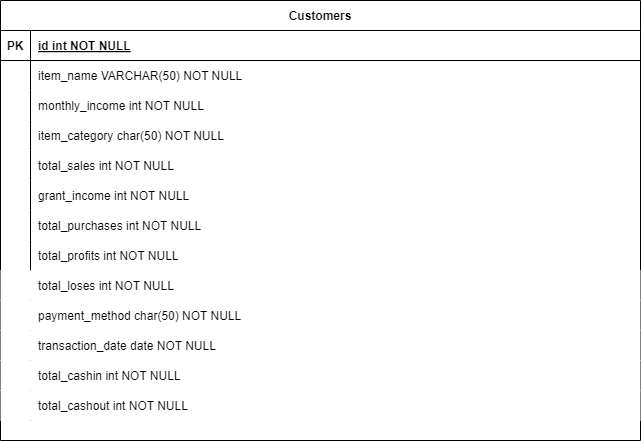

The diagram above was exported from draw.io. Its source (the exported page's mxGraphModel, read from the mxfile embedded in the PNG):
<mxGraphModel dx="1092" dy="444" grid="1" gridSize="10" guides="1" tooltips="1" connect="1" arrows="1" fold="1" page="1" pageScale="1" pageWidth="850" pageHeight="1100" math="0" shadow="0" extFonts="Permanent Marker^https://fonts.googleapis.com/css?family=Permanent+Marker">
  <root>
    <mxCell id="0" />
    <mxCell id="1" parent="0" />
    <mxCell id="C-vyLk0tnHw3VtMMgP7b-23" value="Customers" style="shape=table;startSize=30;container=1;collapsible=1;childLayout=tableLayout;fixedRows=1;rowLines=0;fontStyle=1;align=center;resizeLast=1;" parent="1" vertex="1">
      <mxGeometry x="105" y="80" width="640" height="440" as="geometry" />
    </mxCell>
    <mxCell id="C-vyLk0tnHw3VtMMgP7b-24" value="" style="shape=partialRectangle;collapsible=0;dropTarget=0;pointerEvents=0;fillColor=none;points=[[0,0.5],[1,0.5]];portConstraint=eastwest;top=0;left=0;right=0;bottom=1;" parent="C-vyLk0tnHw3VtMMgP7b-23" vertex="1">
      <mxGeometry y="30" width="640" height="30" as="geometry" />
    </mxCell>
    <mxCell id="C-vyLk0tnHw3VtMMgP7b-25" value="PK" style="shape=partialRectangle;overflow=hidden;connectable=0;fillColor=none;top=0;left=0;bottom=0;right=0;fontStyle=1;" parent="C-vyLk0tnHw3VtMMgP7b-24" vertex="1">
      <mxGeometry width="30" height="30" as="geometry">
        <mxRectangle width="30" height="30" as="alternateBounds" />
      </mxGeometry>
    </mxCell>
    <mxCell id="C-vyLk0tnHw3VtMMgP7b-26" value="id int NOT NULL " style="shape=partialRectangle;overflow=hidden;connectable=0;fillColor=none;top=0;left=0;bottom=0;right=0;align=left;spacingLeft=6;fontStyle=5;" parent="C-vyLk0tnHw3VtMMgP7b-24" vertex="1">
      <mxGeometry x="30" width="610" height="30" as="geometry">
        <mxRectangle width="610" height="30" as="alternateBounds" />
      </mxGeometry>
    </mxCell>
    <mxCell id="C-vyLk0tnHw3VtMMgP7b-27" value="" style="shape=partialRectangle;collapsible=0;dropTarget=0;pointerEvents=0;fillColor=none;points=[[0,0.5],[1,0.5]];portConstraint=eastwest;top=0;left=0;right=0;bottom=0;" parent="C-vyLk0tnHw3VtMMgP7b-23" vertex="1">
      <mxGeometry y="60" width="640" height="30" as="geometry" />
    </mxCell>
    <mxCell id="C-vyLk0tnHw3VtMMgP7b-28" value="" style="shape=partialRectangle;overflow=hidden;connectable=0;fillColor=none;top=0;left=0;bottom=0;right=0;" parent="C-vyLk0tnHw3VtMMgP7b-27" vertex="1">
      <mxGeometry width="30" height="30" as="geometry">
        <mxRectangle width="30" height="30" as="alternateBounds" />
      </mxGeometry>
    </mxCell>
    <mxCell id="C-vyLk0tnHw3VtMMgP7b-29" value="item_name VARCHAR(50) NOT NULL" style="shape=partialRectangle;overflow=hidden;connectable=0;fillColor=none;top=0;left=0;bottom=0;right=0;align=left;spacingLeft=6;" parent="C-vyLk0tnHw3VtMMgP7b-27" vertex="1">
      <mxGeometry x="30" width="610" height="30" as="geometry">
        <mxRectangle width="610" height="30" as="alternateBounds" />
      </mxGeometry>
    </mxCell>
    <mxCell id="PPFxNTb5JcmGwI4-uPZU-52" value="" style="shape=partialRectangle;collapsible=0;dropTarget=0;pointerEvents=0;fillColor=none;points=[[0,0.5],[1,0.5]];portConstraint=eastwest;top=0;left=0;right=0;bottom=0;" vertex="1" parent="C-vyLk0tnHw3VtMMgP7b-23">
      <mxGeometry y="90" width="640" height="30" as="geometry" />
    </mxCell>
    <mxCell id="PPFxNTb5JcmGwI4-uPZU-53" value="" style="shape=partialRectangle;overflow=hidden;connectable=0;fillColor=none;top=0;left=0;bottom=0;right=0;" vertex="1" parent="PPFxNTb5JcmGwI4-uPZU-52">
      <mxGeometry width="30" height="30" as="geometry">
        <mxRectangle width="30" height="30" as="alternateBounds" />
      </mxGeometry>
    </mxCell>
    <mxCell id="PPFxNTb5JcmGwI4-uPZU-54" value="monthly_income int NOT NULL" style="shape=partialRectangle;overflow=hidden;connectable=0;fillColor=none;top=0;left=0;bottom=0;right=0;align=left;spacingLeft=6;" vertex="1" parent="PPFxNTb5JcmGwI4-uPZU-52">
      <mxGeometry x="30" width="610" height="30" as="geometry">
        <mxRectangle width="610" height="30" as="alternateBounds" />
      </mxGeometry>
    </mxCell>
    <mxCell id="PPFxNTb5JcmGwI4-uPZU-55" value="" style="shape=partialRectangle;collapsible=0;dropTarget=0;pointerEvents=0;fillColor=none;points=[[0,0.5],[1,0.5]];portConstraint=eastwest;top=0;left=0;right=0;bottom=0;" vertex="1" parent="C-vyLk0tnHw3VtMMgP7b-23">
      <mxGeometry y="120" width="640" height="30" as="geometry" />
    </mxCell>
    <mxCell id="PPFxNTb5JcmGwI4-uPZU-56" value="" style="shape=partialRectangle;overflow=hidden;connectable=0;fillColor=none;top=0;left=0;bottom=0;right=0;" vertex="1" parent="PPFxNTb5JcmGwI4-uPZU-55">
      <mxGeometry width="30" height="30" as="geometry">
        <mxRectangle width="30" height="30" as="alternateBounds" />
      </mxGeometry>
    </mxCell>
    <mxCell id="PPFxNTb5JcmGwI4-uPZU-57" value="item_category char(50) NOT NULL" style="shape=partialRectangle;overflow=hidden;connectable=0;fillColor=none;top=0;left=0;bottom=0;right=0;align=left;spacingLeft=6;" vertex="1" parent="PPFxNTb5JcmGwI4-uPZU-55">
      <mxGeometry x="30" width="610" height="30" as="geometry">
        <mxRectangle width="610" height="30" as="alternateBounds" />
      </mxGeometry>
    </mxCell>
    <mxCell id="PPFxNTb5JcmGwI4-uPZU-58" value="" style="shape=partialRectangle;collapsible=0;dropTarget=0;pointerEvents=0;fillColor=none;points=[[0,0.5],[1,0.5]];portConstraint=eastwest;top=0;left=0;right=0;bottom=0;" vertex="1" parent="C-vyLk0tnHw3VtMMgP7b-23">
      <mxGeometry y="150" width="640" height="30" as="geometry" />
    </mxCell>
    <mxCell id="PPFxNTb5JcmGwI4-uPZU-59" value="" style="shape=partialRectangle;overflow=hidden;connectable=0;fillColor=none;top=0;left=0;bottom=0;right=0;" vertex="1" parent="PPFxNTb5JcmGwI4-uPZU-58">
      <mxGeometry width="30" height="30" as="geometry">
        <mxRectangle width="30" height="30" as="alternateBounds" />
      </mxGeometry>
    </mxCell>
    <mxCell id="PPFxNTb5JcmGwI4-uPZU-60" value="total_sales int NOT NULL" style="shape=partialRectangle;overflow=hidden;connectable=0;fillColor=none;top=0;left=0;bottom=0;right=0;align=left;spacingLeft=6;" vertex="1" parent="PPFxNTb5JcmGwI4-uPZU-58">
      <mxGeometry x="30" width="610" height="30" as="geometry">
        <mxRectangle width="610" height="30" as="alternateBounds" />
      </mxGeometry>
    </mxCell>
    <mxCell id="PPFxNTb5JcmGwI4-uPZU-61" value="" style="shape=partialRectangle;collapsible=0;dropTarget=0;pointerEvents=0;fillColor=none;points=[[0,0.5],[1,0.5]];portConstraint=eastwest;top=0;left=0;right=0;bottom=0;" vertex="1" parent="C-vyLk0tnHw3VtMMgP7b-23">
      <mxGeometry y="180" width="640" height="30" as="geometry" />
    </mxCell>
    <mxCell id="PPFxNTb5JcmGwI4-uPZU-62" value="" style="shape=partialRectangle;overflow=hidden;connectable=0;fillColor=none;top=0;left=0;bottom=0;right=0;" vertex="1" parent="PPFxNTb5JcmGwI4-uPZU-61">
      <mxGeometry width="30" height="30" as="geometry">
        <mxRectangle width="30" height="30" as="alternateBounds" />
      </mxGeometry>
    </mxCell>
    <mxCell id="PPFxNTb5JcmGwI4-uPZU-63" value="grant_income int NOT NULL" style="shape=partialRectangle;overflow=hidden;connectable=0;fillColor=none;top=0;left=0;bottom=0;right=0;align=left;spacingLeft=6;" vertex="1" parent="PPFxNTb5JcmGwI4-uPZU-61">
      <mxGeometry x="30" width="610" height="30" as="geometry">
        <mxRectangle width="610" height="30" as="alternateBounds" />
      </mxGeometry>
    </mxCell>
    <mxCell id="PPFxNTb5JcmGwI4-uPZU-64" value="" style="shape=partialRectangle;collapsible=0;dropTarget=0;pointerEvents=0;fillColor=none;points=[[0,0.5],[1,0.5]];portConstraint=eastwest;top=0;left=0;right=0;bottom=0;" vertex="1" parent="C-vyLk0tnHw3VtMMgP7b-23">
      <mxGeometry y="210" width="640" height="30" as="geometry" />
    </mxCell>
    <mxCell id="PPFxNTb5JcmGwI4-uPZU-65" value="" style="shape=partialRectangle;overflow=hidden;connectable=0;fillColor=none;top=0;left=0;bottom=0;right=0;" vertex="1" parent="PPFxNTb5JcmGwI4-uPZU-64">
      <mxGeometry width="30" height="30" as="geometry">
        <mxRectangle width="30" height="30" as="alternateBounds" />
      </mxGeometry>
    </mxCell>
    <mxCell id="PPFxNTb5JcmGwI4-uPZU-66" value="total_purchases int NOT NULL" style="shape=partialRectangle;overflow=hidden;connectable=0;fillColor=none;top=0;left=0;bottom=0;right=0;align=left;spacingLeft=6;" vertex="1" parent="PPFxNTb5JcmGwI4-uPZU-64">
      <mxGeometry x="30" width="610" height="30" as="geometry">
        <mxRectangle width="610" height="30" as="alternateBounds" />
      </mxGeometry>
    </mxCell>
    <mxCell id="PPFxNTb5JcmGwI4-uPZU-67" value="" style="shape=partialRectangle;collapsible=0;dropTarget=0;pointerEvents=0;fillColor=none;points=[[0,0.5],[1,0.5]];portConstraint=eastwest;top=0;left=0;right=0;bottom=0;" vertex="1" parent="C-vyLk0tnHw3VtMMgP7b-23">
      <mxGeometry y="240" width="640" height="30" as="geometry" />
    </mxCell>
    <mxCell id="PPFxNTb5JcmGwI4-uPZU-68" value="" style="shape=partialRectangle;overflow=hidden;connectable=0;fillColor=none;top=0;left=0;bottom=0;right=0;" vertex="1" parent="PPFxNTb5JcmGwI4-uPZU-67">
      <mxGeometry width="30" height="30" as="geometry">
        <mxRectangle width="30" height="30" as="alternateBounds" />
      </mxGeometry>
    </mxCell>
    <mxCell id="PPFxNTb5JcmGwI4-uPZU-69" value="total_profits int NOT NULL" style="shape=partialRectangle;overflow=hidden;connectable=0;fillColor=none;top=0;left=0;bottom=0;right=0;align=left;spacingLeft=6;" vertex="1" parent="PPFxNTb5JcmGwI4-uPZU-67">
      <mxGeometry x="30" width="610" height="30" as="geometry">
        <mxRectangle width="610" height="30" as="alternateBounds" />
      </mxGeometry>
    </mxCell>
    <mxCell id="PPFxNTb5JcmGwI4-uPZU-70" value="" style="shape=partialRectangle;collapsible=0;dropTarget=0;pointerEvents=0;points=[[0,0.5],[1,0.5]];portConstraint=eastwest;top=0;left=0;right=0;bottom=0;" vertex="1" parent="C-vyLk0tnHw3VtMMgP7b-23">
      <mxGeometry y="270" width="640" height="30" as="geometry" />
    </mxCell>
    <mxCell id="PPFxNTb5JcmGwI4-uPZU-71" value="" style="shape=partialRectangle;overflow=hidden;connectable=0;fillColor=none;top=0;left=0;bottom=0;right=0;" vertex="1" parent="PPFxNTb5JcmGwI4-uPZU-70">
      <mxGeometry width="30" height="30" as="geometry">
        <mxRectangle width="30" height="30" as="alternateBounds" />
      </mxGeometry>
    </mxCell>
    <mxCell id="PPFxNTb5JcmGwI4-uPZU-72" value="total_loses int NOT NULL" style="shape=partialRectangle;overflow=hidden;connectable=0;fillColor=none;top=0;left=0;bottom=0;right=0;align=left;spacingLeft=6;" vertex="1" parent="PPFxNTb5JcmGwI4-uPZU-70">
      <mxGeometry x="30" width="610" height="30" as="geometry">
        <mxRectangle width="610" height="30" as="alternateBounds" />
      </mxGeometry>
    </mxCell>
    <mxCell id="PPFxNTb5JcmGwI4-uPZU-73" value="" style="shape=partialRectangle;collapsible=0;dropTarget=0;pointerEvents=0;points=[[0,0.5],[1,0.5]];portConstraint=eastwest;top=0;left=0;right=0;bottom=0;" vertex="1" parent="C-vyLk0tnHw3VtMMgP7b-23">
      <mxGeometry y="300" width="640" height="30" as="geometry" />
    </mxCell>
    <mxCell id="PPFxNTb5JcmGwI4-uPZU-74" value="" style="shape=partialRectangle;overflow=hidden;connectable=0;fillColor=none;top=0;left=0;bottom=0;right=0;" vertex="1" parent="PPFxNTb5JcmGwI4-uPZU-73">
      <mxGeometry width="30" height="30" as="geometry">
        <mxRectangle width="30" height="30" as="alternateBounds" />
      </mxGeometry>
    </mxCell>
    <mxCell id="PPFxNTb5JcmGwI4-uPZU-75" value="payment_method char(50) NOT NULL" style="shape=partialRectangle;overflow=hidden;connectable=0;fillColor=none;top=0;left=0;bottom=0;right=0;align=left;spacingLeft=6;" vertex="1" parent="PPFxNTb5JcmGwI4-uPZU-73">
      <mxGeometry x="30" width="610" height="30" as="geometry">
        <mxRectangle width="610" height="30" as="alternateBounds" />
      </mxGeometry>
    </mxCell>
    <mxCell id="PPFxNTb5JcmGwI4-uPZU-76" value="" style="shape=partialRectangle;collapsible=0;dropTarget=0;pointerEvents=0;points=[[0,0.5],[1,0.5]];portConstraint=eastwest;top=0;left=0;right=0;bottom=0;" vertex="1" parent="C-vyLk0tnHw3VtMMgP7b-23">
      <mxGeometry y="330" width="640" height="30" as="geometry" />
    </mxCell>
    <mxCell id="PPFxNTb5JcmGwI4-uPZU-77" value="" style="shape=partialRectangle;overflow=hidden;connectable=0;fillColor=none;top=0;left=0;bottom=0;right=0;" vertex="1" parent="PPFxNTb5JcmGwI4-uPZU-76">
      <mxGeometry width="30" height="30" as="geometry">
        <mxRectangle width="30" height="30" as="alternateBounds" />
      </mxGeometry>
    </mxCell>
    <mxCell id="PPFxNTb5JcmGwI4-uPZU-78" value="transaction_date date NOT NULL" style="shape=partialRectangle;overflow=hidden;connectable=0;fillColor=none;top=0;left=0;bottom=0;right=0;align=left;spacingLeft=6;" vertex="1" parent="PPFxNTb5JcmGwI4-uPZU-76">
      <mxGeometry x="30" width="610" height="30" as="geometry">
        <mxRectangle width="610" height="30" as="alternateBounds" />
      </mxGeometry>
    </mxCell>
    <mxCell id="PPFxNTb5JcmGwI4-uPZU-79" value="" style="shape=partialRectangle;collapsible=0;dropTarget=0;pointerEvents=0;points=[[0,0.5],[1,0.5]];portConstraint=eastwest;top=0;left=0;right=0;bottom=0;" vertex="1" parent="C-vyLk0tnHw3VtMMgP7b-23">
      <mxGeometry y="360" width="640" height="30" as="geometry" />
    </mxCell>
    <mxCell id="PPFxNTb5JcmGwI4-uPZU-80" value="" style="shape=partialRectangle;overflow=hidden;connectable=0;fillColor=none;top=0;left=0;bottom=0;right=0;" vertex="1" parent="PPFxNTb5JcmGwI4-uPZU-79">
      <mxGeometry width="30" height="30" as="geometry">
        <mxRectangle width="30" height="30" as="alternateBounds" />
      </mxGeometry>
    </mxCell>
    <mxCell id="PPFxNTb5JcmGwI4-uPZU-81" value="total_cashin int NOT NULL" style="shape=partialRectangle;overflow=hidden;connectable=0;fillColor=none;top=0;left=0;bottom=0;right=0;align=left;spacingLeft=6;" vertex="1" parent="PPFxNTb5JcmGwI4-uPZU-79">
      <mxGeometry x="30" width="610" height="30" as="geometry">
        <mxRectangle width="610" height="30" as="alternateBounds" />
      </mxGeometry>
    </mxCell>
    <mxCell id="PPFxNTb5JcmGwI4-uPZU-82" value="" style="shape=partialRectangle;collapsible=0;dropTarget=0;pointerEvents=0;points=[[0,0.5],[1,0.5]];portConstraint=eastwest;top=0;left=0;right=0;bottom=0;" vertex="1" parent="C-vyLk0tnHw3VtMMgP7b-23">
      <mxGeometry y="390" width="640" height="30" as="geometry" />
    </mxCell>
    <mxCell id="PPFxNTb5JcmGwI4-uPZU-83" value="" style="shape=partialRectangle;overflow=hidden;connectable=0;fillColor=none;top=0;left=0;bottom=0;right=0;" vertex="1" parent="PPFxNTb5JcmGwI4-uPZU-82">
      <mxGeometry width="30" height="30" as="geometry">
        <mxRectangle width="30" height="30" as="alternateBounds" />
      </mxGeometry>
    </mxCell>
    <mxCell id="PPFxNTb5JcmGwI4-uPZU-84" value="total_cashout int NOT NULL" style="shape=partialRectangle;overflow=hidden;connectable=0;fillColor=none;top=0;left=0;bottom=0;right=0;align=left;spacingLeft=6;" vertex="1" parent="PPFxNTb5JcmGwI4-uPZU-82">
      <mxGeometry x="30" width="610" height="30" as="geometry">
        <mxRectangle width="610" height="30" as="alternateBounds" />
      </mxGeometry>
    </mxCell>
  </root>
</mxGraphModel>